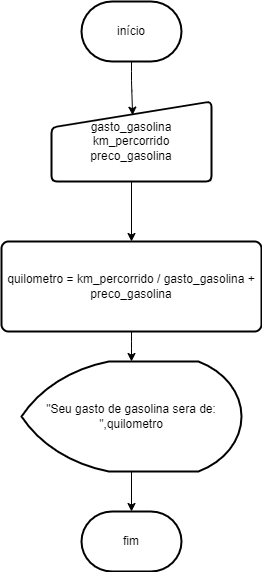

The diagram above was exported from draw.io. Its source (the exported page's mxGraphModel, read from the mxfile embedded in the PNG):
<mxGraphModel dx="637" dy="587" grid="1" gridSize="10" guides="1" tooltips="1" connect="1" arrows="1" fold="1" page="1" pageScale="1" pageWidth="827" pageHeight="1169" math="0" shadow="0">
  <root>
    <mxCell id="0" />
    <mxCell id="1" parent="0" />
    <mxCell id="315sluHbIqEWbfv2pi6x-10" value="" style="edgeStyle=orthogonalEdgeStyle;rounded=1;orthogonalLoop=1;jettySize=auto;html=1;entryX=0.507;entryY=0.171;entryDx=0;entryDy=0;entryPerimeter=0;" parent="1" source="315sluHbIqEWbfv2pi6x-7" target="315sluHbIqEWbfv2pi6x-8" edge="1">
      <mxGeometry relative="1" as="geometry">
        <mxPoint x="419" y="259" as="targetPoint" />
        <Array as="points" />
      </mxGeometry>
    </mxCell>
    <mxCell id="315sluHbIqEWbfv2pi6x-7" value="início" style="strokeWidth=2;html=1;shape=mxgraph.flowchart.terminator;whiteSpace=wrap;rounded=1;" parent="1" vertex="1">
      <mxGeometry x="370" y="90" width="100" height="60" as="geometry" />
    </mxCell>
    <mxCell id="315sluHbIqEWbfv2pi6x-13" value="" style="edgeStyle=orthogonalEdgeStyle;rounded=1;orthogonalLoop=1;jettySize=auto;html=1;" parent="1" source="315sluHbIqEWbfv2pi6x-8" target="315sluHbIqEWbfv2pi6x-12" edge="1">
      <mxGeometry relative="1" as="geometry" />
    </mxCell>
    <mxCell id="315sluHbIqEWbfv2pi6x-8" value="gasto_gasolina&lt;div&gt;km_percorrido&lt;/div&gt;&lt;div&gt;preco_gasolina&lt;/div&gt;" style="html=1;strokeWidth=2;shape=manualInput;whiteSpace=wrap;rounded=1;size=26;arcSize=11;" parent="1" vertex="1">
      <mxGeometry x="340" y="190" width="160" height="80" as="geometry" />
    </mxCell>
    <mxCell id="315sluHbIqEWbfv2pi6x-16" value="" style="edgeStyle=orthogonalEdgeStyle;rounded=1;orthogonalLoop=1;jettySize=auto;html=1;" parent="1" source="315sluHbIqEWbfv2pi6x-12" target="315sluHbIqEWbfv2pi6x-14" edge="1">
      <mxGeometry relative="1" as="geometry" />
    </mxCell>
    <mxCell id="315sluHbIqEWbfv2pi6x-12" value="quilometro = km_percorrido / gasto_gasolina + preco_gasolina" style="rounded=1;whiteSpace=wrap;html=1;absoluteArcSize=1;arcSize=14;strokeWidth=2;" parent="1" vertex="1">
      <mxGeometry x="290" y="330" width="260" height="90" as="geometry" />
    </mxCell>
    <mxCell id="315sluHbIqEWbfv2pi6x-17" value="" style="edgeStyle=orthogonalEdgeStyle;rounded=1;orthogonalLoop=1;jettySize=auto;html=1;" parent="1" source="315sluHbIqEWbfv2pi6x-14" target="315sluHbIqEWbfv2pi6x-15" edge="1">
      <mxGeometry relative="1" as="geometry" />
    </mxCell>
    <mxCell id="315sluHbIqEWbfv2pi6x-14" value="&quot;Seu gasto de gasolina sera de: &quot;,quilometro" style="strokeWidth=2;html=1;shape=mxgraph.flowchart.display;whiteSpace=wrap;rounded=1;" parent="1" vertex="1">
      <mxGeometry x="310" y="450" width="220" height="110" as="geometry" />
    </mxCell>
    <mxCell id="315sluHbIqEWbfv2pi6x-15" value="fim" style="strokeWidth=2;html=1;shape=mxgraph.flowchart.terminator;whiteSpace=wrap;rounded=1;" parent="1" vertex="1">
      <mxGeometry x="370" y="600" width="100" height="60" as="geometry" />
    </mxCell>
  </root>
</mxGraphModel>